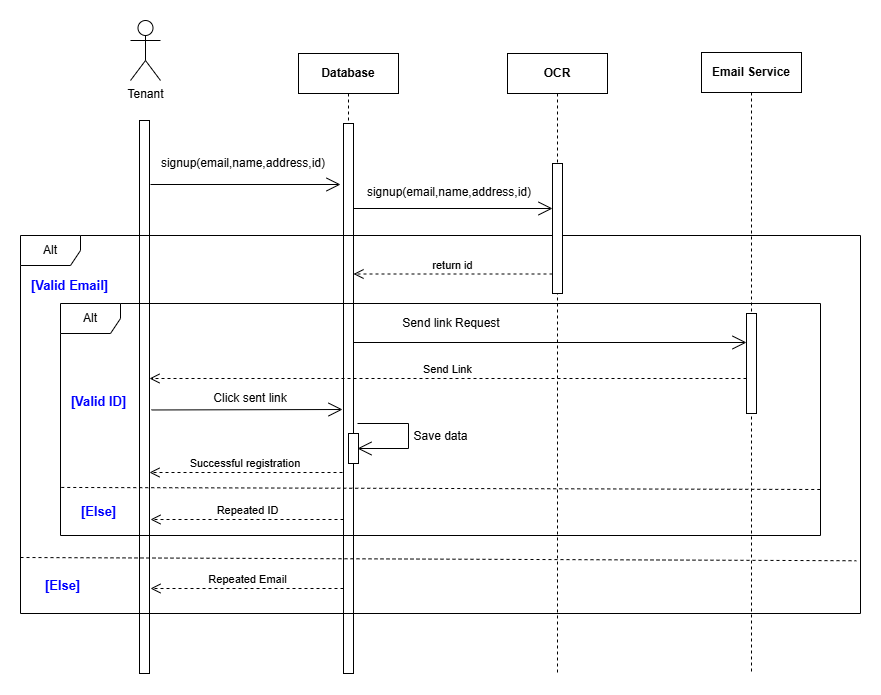

The diagram above was exported from draw.io. Its source (the exported page's mxGraphModel, read from the mxfile embedded in the PNG):
<mxGraphModel dx="1518" dy="636" grid="1" gridSize="10" guides="1" tooltips="1" connect="1" arrows="1" fold="1" page="1" pageScale="1" pageWidth="827" pageHeight="1169" math="0" shadow="0">
  <root>
    <mxCell id="0" />
    <mxCell id="1" parent="0" />
    <mxCell id="2L4CPculFx1qkfEuBqVw-1" value="OCR" style="shape=umlLifeline;perimeter=lifelinePerimeter;whiteSpace=wrap;html=1;container=1;dropTarget=0;collapsible=0;recursiveResize=0;outlineConnect=0;portConstraint=eastwest;newEdgeStyle={&quot;curved&quot;:0,&quot;rounded&quot;:0};fontStyle=1" vertex="1" parent="1">
      <mxGeometry x="537" y="80" width="100" height="620" as="geometry" />
    </mxCell>
    <mxCell id="2L4CPculFx1qkfEuBqVw-2" value="" style="html=1;points=[[0,0,0,0,5],[0,1,0,0,-5],[1,0,0,0,5],[1,1,0,0,-5]];perimeter=orthogonalPerimeter;outlineConnect=0;targetShapes=umlLifeline;portConstraint=eastwest;newEdgeStyle={&quot;curved&quot;:0,&quot;rounded&quot;:0};" vertex="1" parent="1">
      <mxGeometry x="373" y="160" width="10" height="450" as="geometry" />
    </mxCell>
    <mxCell id="2L4CPculFx1qkfEuBqVw-3" value="Tenant" style="shape=umlActor;verticalLabelPosition=bottom;verticalAlign=top;html=1;outlineConnect=0;" vertex="1" parent="1">
      <mxGeometry x="160" y="47" width="30" height="60" as="geometry" />
    </mxCell>
    <mxCell id="2L4CPculFx1qkfEuBqVw-4" value="" style="html=1;points=[[0,0,0,0,5],[0,1,0,0,-5],[1,0,0,0,5],[1,1,0,0,-5]];perimeter=orthogonalPerimeter;outlineConnect=0;targetShapes=umlLifeline;portConstraint=eastwest;newEdgeStyle={&quot;curved&quot;:0,&quot;rounded&quot;:0};" vertex="1" parent="1">
      <mxGeometry x="169" y="147" width="10" height="553" as="geometry" />
    </mxCell>
    <mxCell id="2L4CPculFx1qkfEuBqVw-5" value="&lt;b&gt;Database&lt;/b&gt;" style="shape=umlLifeline;perimeter=lifelinePerimeter;whiteSpace=wrap;html=1;container=1;dropTarget=0;collapsible=0;recursiveResize=0;outlineConnect=0;portConstraint=eastwest;newEdgeStyle={&quot;curved&quot;:0,&quot;rounded&quot;:0};" vertex="1" parent="1">
      <mxGeometry x="328" y="80" width="100" height="620" as="geometry" />
    </mxCell>
    <mxCell id="2L4CPculFx1qkfEuBqVw-6" value="" style="html=1;points=[[0,0,0,0,5],[0,1,0,0,-5],[1,0,0,0,5],[1,1,0,0,-5]];perimeter=orthogonalPerimeter;outlineConnect=0;targetShapes=umlLifeline;portConstraint=eastwest;newEdgeStyle={&quot;curved&quot;:0,&quot;rounded&quot;:0};" vertex="1" parent="2L4CPculFx1qkfEuBqVw-5">
      <mxGeometry x="45" y="70" width="10" height="550" as="geometry" />
    </mxCell>
    <mxCell id="2L4CPculFx1qkfEuBqVw-8" value="Alt" style="shape=umlFrame;whiteSpace=wrap;html=1;pointerEvents=0;" vertex="1" parent="1">
      <mxGeometry x="50" y="262" width="840" height="378" as="geometry" />
    </mxCell>
    <mxCell id="2L4CPculFx1qkfEuBqVw-9" value="" style="endArrow=open;endFill=1;endSize=12;html=1;rounded=0;" edge="1" parent="1">
      <mxGeometry width="160" relative="1" as="geometry">
        <mxPoint x="180" y="211" as="sourcePoint" />
        <mxPoint x="370" y="211" as="targetPoint" />
      </mxGeometry>
    </mxCell>
    <mxCell id="2L4CPculFx1qkfEuBqVw-10" value="" style="endArrow=open;endFill=1;endSize=12;html=1;rounded=0;" edge="1" parent="1">
      <mxGeometry width="160" relative="1" as="geometry">
        <mxPoint x="383" y="235" as="sourcePoint" />
        <mxPoint x="582" y="235" as="targetPoint" />
      </mxGeometry>
    </mxCell>
    <mxCell id="2L4CPculFx1qkfEuBqVw-11" value="" style="html=1;points=[[0,0,0,0,5],[0,1,0,0,-5],[1,0,0,0,5],[1,1,0,0,-5]];perimeter=orthogonalPerimeter;outlineConnect=0;targetShapes=umlLifeline;portConstraint=eastwest;newEdgeStyle={&quot;curved&quot;:0,&quot;rounded&quot;:0};" vertex="1" parent="1">
      <mxGeometry x="582" y="190" width="10" height="130" as="geometry" />
    </mxCell>
    <mxCell id="2L4CPculFx1qkfEuBqVw-12" value="" style="html=1;labelBackgroundColor=#ffffff;endArrow=none;endFill=0;jettySize=auto;orthogonalLoop=1;strokeWidth=1;dashed=1;fontSize=14;rounded=0;entryX=0.995;entryY=0.836;entryDx=0;entryDy=0;entryPerimeter=0;" edge="1" parent="1">
      <mxGeometry width="60" height="60" relative="1" as="geometry">
        <mxPoint x="50" y="584" as="sourcePoint" />
        <mxPoint x="885.7999999999997" y="587.2479999999998" as="targetPoint" />
      </mxGeometry>
    </mxCell>
    <mxCell id="2L4CPculFx1qkfEuBqVw-13" value="signup(email,name,address,id)" style="text;html=1;align=center;verticalAlign=middle;whiteSpace=wrap;rounded=0;" vertex="1" parent="1">
      <mxGeometry x="213" y="175" width="120" height="30" as="geometry" />
    </mxCell>
    <mxCell id="2L4CPculFx1qkfEuBqVw-14" value="[Else]" style="text;html=1;align=center;verticalAlign=middle;rounded=0;strokeWidth=1;fontStyle=1;fontSize=13;fontColor=light-dark(#0000FF,#EDEDED);" vertex="1" parent="1">
      <mxGeometry x="67" y="592" width="50" height="40" as="geometry" />
    </mxCell>
    <mxCell id="2L4CPculFx1qkfEuBqVw-15" value="return id" style="html=1;verticalAlign=bottom;endArrow=open;dashed=1;endSize=8;curved=0;rounded=0;" edge="1" parent="1">
      <mxGeometry relative="1" as="geometry">
        <mxPoint x="582" y="300.5000000000002" as="sourcePoint" />
        <mxPoint x="383" y="300.5000000000002" as="targetPoint" />
      </mxGeometry>
    </mxCell>
    <mxCell id="2L4CPculFx1qkfEuBqVw-16" value="[Valid Email]" style="text;html=1;align=center;verticalAlign=middle;rounded=0;strokeWidth=1;fontStyle=1;fontSize=13;fontColor=light-dark(#0000FF,#EDEDED);" vertex="1" parent="1">
      <mxGeometry x="74" y="292" width="50" height="40" as="geometry" />
    </mxCell>
    <mxCell id="2L4CPculFx1qkfEuBqVw-17" value="Alt" style="shape=umlFrame;whiteSpace=wrap;html=1;pointerEvents=0;" vertex="1" parent="1">
      <mxGeometry x="90" y="330" width="760" height="232" as="geometry" />
    </mxCell>
    <mxCell id="2L4CPculFx1qkfEuBqVw-18" value="" style="html=1;labelBackgroundColor=#ffffff;endArrow=none;endFill=0;jettySize=auto;orthogonalLoop=1;strokeWidth=1;dashed=1;fontSize=14;rounded=0;exitX=0.001;exitY=0.711;exitDx=0;exitDy=0;exitPerimeter=0;" edge="1" parent="1">
      <mxGeometry width="60" height="60" relative="1" as="geometry">
        <mxPoint x="90.75999999999999" y="513.952" as="sourcePoint" />
        <mxPoint x="850" y="516" as="targetPoint" />
      </mxGeometry>
    </mxCell>
    <mxCell id="2L4CPculFx1qkfEuBqVw-19" value="Repeated ID" style="html=1;verticalAlign=bottom;endArrow=open;dashed=1;endSize=8;curved=0;rounded=0;" edge="1" parent="1">
      <mxGeometry relative="1" as="geometry">
        <mxPoint x="373" y="546" as="sourcePoint" />
        <mxPoint x="180" y="546" as="targetPoint" />
      </mxGeometry>
    </mxCell>
    <mxCell id="2L4CPculFx1qkfEuBqVw-20" value="[Valid ID]" style="text;html=1;align=center;verticalAlign=middle;rounded=0;strokeWidth=1;fontStyle=1;fontSize=13;fontColor=light-dark(#0000FF,#EDEDED);" vertex="1" parent="1">
      <mxGeometry x="103" y="408" width="50" height="40" as="geometry" />
    </mxCell>
    <mxCell id="2L4CPculFx1qkfEuBqVw-21" value="[Else]" style="text;html=1;align=center;verticalAlign=middle;rounded=0;strokeWidth=1;fontStyle=1;fontSize=13;fontColor=light-dark(#0000FF,#EDEDED);" vertex="1" parent="1">
      <mxGeometry x="103" y="518" width="50" height="40" as="geometry" />
    </mxCell>
    <mxCell id="2L4CPculFx1qkfEuBqVw-22" value="Repeated Email" style="html=1;verticalAlign=bottom;endArrow=open;dashed=1;endSize=8;curved=0;rounded=0;" edge="1" parent="1">
      <mxGeometry relative="1" as="geometry">
        <mxPoint x="373" y="615" as="sourcePoint" />
        <mxPoint x="180" y="615" as="targetPoint" />
      </mxGeometry>
    </mxCell>
    <mxCell id="2L4CPculFx1qkfEuBqVw-23" value="Email Service" style="shape=umlLifeline;perimeter=lifelinePerimeter;whiteSpace=wrap;html=1;container=1;dropTarget=0;collapsible=0;recursiveResize=0;outlineConnect=0;portConstraint=eastwest;newEdgeStyle={&quot;curved&quot;:0,&quot;rounded&quot;:0};fontStyle=1" vertex="1" parent="1">
      <mxGeometry x="731" y="79" width="100" height="621" as="geometry" />
    </mxCell>
    <mxCell id="2L4CPculFx1qkfEuBqVw-24" value="signup(email,name,address,id)" style="text;html=1;align=center;verticalAlign=middle;whiteSpace=wrap;rounded=0;" vertex="1" parent="1">
      <mxGeometry x="419" y="204" width="120" height="30" as="geometry" />
    </mxCell>
    <mxCell id="2L4CPculFx1qkfEuBqVw-25" value="" style="html=1;points=[[0,0,0,0,5],[0,1,0,0,-5],[1,0,0,0,5],[1,1,0,0,-5]];perimeter=orthogonalPerimeter;outlineConnect=0;targetShapes=umlLifeline;portConstraint=eastwest;newEdgeStyle={&quot;curved&quot;:0,&quot;rounded&quot;:0};" vertex="1" parent="1">
      <mxGeometry x="776" y="340" width="10" height="100" as="geometry" />
    </mxCell>
    <mxCell id="2L4CPculFx1qkfEuBqVw-26" value="" style="endArrow=open;endFill=1;endSize=12;html=1;rounded=0;" edge="1" parent="1" target="2L4CPculFx1qkfEuBqVw-25">
      <mxGeometry width="160" relative="1" as="geometry">
        <mxPoint x="383" y="369" as="sourcePoint" />
        <mxPoint x="770" y="370" as="targetPoint" />
      </mxGeometry>
    </mxCell>
    <mxCell id="2L4CPculFx1qkfEuBqVw-27" value="Send link Request" style="text;html=1;align=center;verticalAlign=middle;whiteSpace=wrap;rounded=0;" vertex="1" parent="1">
      <mxGeometry x="421" y="335" width="120" height="30" as="geometry" />
    </mxCell>
    <mxCell id="2L4CPculFx1qkfEuBqVw-28" value="Send Link" style="html=1;verticalAlign=bottom;endArrow=open;dashed=1;endSize=8;curved=0;rounded=0;" edge="1" parent="1">
      <mxGeometry relative="1" as="geometry">
        <mxPoint x="776" y="405" as="sourcePoint" />
        <mxPoint x="179" y="405" as="targetPoint" />
      </mxGeometry>
    </mxCell>
    <mxCell id="2L4CPculFx1qkfEuBqVw-29" value="" style="endArrow=open;endFill=1;endSize=12;html=1;rounded=0;" edge="1" parent="1">
      <mxGeometry width="160" relative="1" as="geometry">
        <mxPoint x="181" y="436.47" as="sourcePoint" />
        <mxPoint x="372" y="436" as="targetPoint" />
      </mxGeometry>
    </mxCell>
    <mxCell id="2L4CPculFx1qkfEuBqVw-30" value="Click sent link" style="text;html=1;align=center;verticalAlign=middle;whiteSpace=wrap;rounded=0;" vertex="1" parent="1">
      <mxGeometry x="220" y="410" width="120" height="30" as="geometry" />
    </mxCell>
    <mxCell id="2L4CPculFx1qkfEuBqVw-31" value="Successful registration&amp;nbsp;" style="html=1;verticalAlign=bottom;endArrow=open;dashed=1;endSize=8;curved=0;rounded=0;" edge="1" parent="1">
      <mxGeometry relative="1" as="geometry">
        <mxPoint x="372" y="499" as="sourcePoint" />
        <mxPoint x="179" y="499" as="targetPoint" />
      </mxGeometry>
    </mxCell>
    <mxCell id="2L4CPculFx1qkfEuBqVw-32" value="Save data" style="text;html=1;align=center;verticalAlign=middle;whiteSpace=wrap;rounded=0;" vertex="1" parent="1">
      <mxGeometry x="428.5" y="448" width="83" height="30" as="geometry" />
    </mxCell>
    <mxCell id="2L4CPculFx1qkfEuBqVw-7" value="" style="endArrow=open;endFill=1;endSize=12;html=1;rounded=0;" edge="1" parent="1">
      <mxGeometry width="160" relative="1" as="geometry">
        <mxPoint x="387" y="450" as="sourcePoint" />
        <mxPoint x="387" y="475" as="targetPoint" />
        <Array as="points">
          <mxPoint x="438" y="450" />
          <mxPoint x="438" y="475" />
        </Array>
      </mxGeometry>
    </mxCell>
    <mxCell id="b05BYcT4EQaHgtE3Znsl-1" value="" style="html=1;points=[[0,0,0,0,5],[0,1,0,0,-5],[1,0,0,0,5],[1,1,0,0,-5]];perimeter=orthogonalPerimeter;outlineConnect=0;targetShapes=umlLifeline;portConstraint=eastwest;newEdgeStyle={&quot;curved&quot;:0,&quot;rounded&quot;:0};" vertex="1" parent="1">
      <mxGeometry x="378" y="460" width="10" height="30" as="geometry" />
    </mxCell>
  </root>
</mxGraphModel>